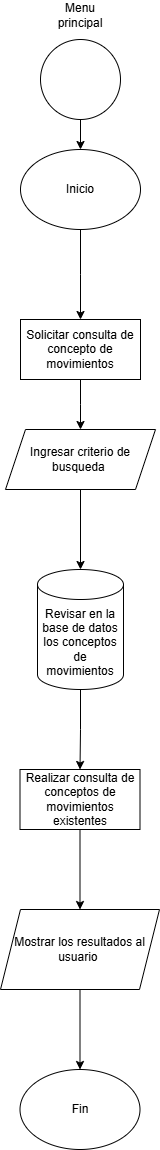

The diagram above was exported from draw.io. Its source (the exported page's mxGraphModel, read from the mxfile embedded in the PNG):
<mxGraphModel dx="1120" dy="1595" grid="1" gridSize="10" guides="1" tooltips="1" connect="1" arrows="1" fold="1" page="1" pageScale="1" pageWidth="827" pageHeight="1169" math="0" shadow="0">
  <root>
    <mxCell id="z5NqNElrxqHdrbL65hbQ-0" />
    <mxCell id="z5NqNElrxqHdrbL65hbQ-1" parent="z5NqNElrxqHdrbL65hbQ-0" />
    <mxCell id="z5NqNElrxqHdrbL65hbQ-2" value="" style="edgeStyle=orthogonalEdgeStyle;rounded=0;orthogonalLoop=1;jettySize=auto;html=1;" edge="1" parent="z5NqNElrxqHdrbL65hbQ-1" source="z5NqNElrxqHdrbL65hbQ-3" target="z5NqNElrxqHdrbL65hbQ-6">
      <mxGeometry relative="1" as="geometry" />
    </mxCell>
    <mxCell id="z5NqNElrxqHdrbL65hbQ-3" value="" style="ellipse;whiteSpace=wrap;html=1;aspect=fixed;" vertex="1" parent="z5NqNElrxqHdrbL65hbQ-1">
      <mxGeometry x="374" y="-1130" width="80" height="80" as="geometry" />
    </mxCell>
    <mxCell id="z5NqNElrxqHdrbL65hbQ-4" value="Menu principal" style="text;html=1;align=center;verticalAlign=middle;whiteSpace=wrap;rounded=0;" vertex="1" parent="z5NqNElrxqHdrbL65hbQ-1">
      <mxGeometry x="384" y="-1169" width="60" height="30" as="geometry" />
    </mxCell>
    <mxCell id="z5NqNElrxqHdrbL65hbQ-5" value="" style="edgeStyle=orthogonalEdgeStyle;rounded=0;orthogonalLoop=1;jettySize=auto;html=1;" edge="1" parent="z5NqNElrxqHdrbL65hbQ-1" source="z5NqNElrxqHdrbL65hbQ-6">
      <mxGeometry relative="1" as="geometry">
        <mxPoint x="414" y="-850" as="targetPoint" />
      </mxGeometry>
    </mxCell>
    <mxCell id="z5NqNElrxqHdrbL65hbQ-6" value="Inicio" style="ellipse;whiteSpace=wrap;html=1;" vertex="1" parent="z5NqNElrxqHdrbL65hbQ-1">
      <mxGeometry x="354" y="-1020" width="120" height="80" as="geometry" />
    </mxCell>
    <mxCell id="z5NqNElrxqHdrbL65hbQ-7" value="" style="edgeStyle=orthogonalEdgeStyle;rounded=0;orthogonalLoop=1;jettySize=auto;html=1;" edge="1" parent="z5NqNElrxqHdrbL65hbQ-1" source="z5NqNElrxqHdrbL65hbQ-8">
      <mxGeometry relative="1" as="geometry">
        <mxPoint x="414" y="-740" as="targetPoint" />
      </mxGeometry>
    </mxCell>
    <mxCell id="z5NqNElrxqHdrbL65hbQ-8" value="Solicitar consulta de concepto de movimientos" style="rounded=0;whiteSpace=wrap;html=1;" vertex="1" parent="z5NqNElrxqHdrbL65hbQ-1">
      <mxGeometry x="354" y="-850" width="120" height="60" as="geometry" />
    </mxCell>
    <mxCell id="z5NqNElrxqHdrbL65hbQ-9" value="" style="edgeStyle=orthogonalEdgeStyle;rounded=0;orthogonalLoop=1;jettySize=auto;html=1;" edge="1" parent="z5NqNElrxqHdrbL65hbQ-1" source="z5NqNElrxqHdrbL65hbQ-10" target="z5NqNElrxqHdrbL65hbQ-12">
      <mxGeometry relative="1" as="geometry" />
    </mxCell>
    <mxCell id="z5NqNElrxqHdrbL65hbQ-10" value="Revisar en la base de datos los conceptos de movimientos" style="shape=cylinder3;whiteSpace=wrap;html=1;boundedLbl=1;backgroundOutline=1;size=15;" vertex="1" parent="z5NqNElrxqHdrbL65hbQ-1">
      <mxGeometry x="371" y="-600" width="86" height="120" as="geometry" />
    </mxCell>
    <mxCell id="z5NqNElrxqHdrbL65hbQ-11" value="" style="edgeStyle=orthogonalEdgeStyle;rounded=0;orthogonalLoop=1;jettySize=auto;html=1;" edge="1" parent="z5NqNElrxqHdrbL65hbQ-1" source="z5NqNElrxqHdrbL65hbQ-12" target="z5NqNElrxqHdrbL65hbQ-14">
      <mxGeometry relative="1" as="geometry" />
    </mxCell>
    <mxCell id="z5NqNElrxqHdrbL65hbQ-12" value="Realizar consulta de conceptos de movimientos existentes" style="whiteSpace=wrap;html=1;" vertex="1" parent="z5NqNElrxqHdrbL65hbQ-1">
      <mxGeometry x="353.5" y="-400" width="120" height="60" as="geometry" />
    </mxCell>
    <mxCell id="z5NqNElrxqHdrbL65hbQ-13" value="" style="edgeStyle=orthogonalEdgeStyle;rounded=0;orthogonalLoop=1;jettySize=auto;html=1;" edge="1" parent="z5NqNElrxqHdrbL65hbQ-1" source="z5NqNElrxqHdrbL65hbQ-14" target="z5NqNElrxqHdrbL65hbQ-15">
      <mxGeometry relative="1" as="geometry" />
    </mxCell>
    <mxCell id="z5NqNElrxqHdrbL65hbQ-14" value="Mostrar los resultados al usuario&amp;nbsp;" style="shape=parallelogram;perimeter=parallelogramPerimeter;whiteSpace=wrap;html=1;fixedSize=1;" vertex="1" parent="z5NqNElrxqHdrbL65hbQ-1">
      <mxGeometry x="334" y="-260" width="159" height="80" as="geometry" />
    </mxCell>
    <mxCell id="z5NqNElrxqHdrbL65hbQ-15" value="Fin" style="ellipse;whiteSpace=wrap;html=1;" vertex="1" parent="z5NqNElrxqHdrbL65hbQ-1">
      <mxGeometry x="353.5" y="-100" width="120" height="80" as="geometry" />
    </mxCell>
    <mxCell id="z5NqNElrxqHdrbL65hbQ-16" value="" style="edgeStyle=orthogonalEdgeStyle;rounded=0;orthogonalLoop=1;jettySize=auto;html=1;" edge="1" parent="z5NqNElrxqHdrbL65hbQ-1" source="z5NqNElrxqHdrbL65hbQ-17" target="z5NqNElrxqHdrbL65hbQ-10">
      <mxGeometry relative="1" as="geometry" />
    </mxCell>
    <mxCell id="z5NqNElrxqHdrbL65hbQ-17" value="Ingresar criterio de busqueda&amp;nbsp;" style="shape=parallelogram;perimeter=parallelogramPerimeter;whiteSpace=wrap;html=1;fixedSize=1;" vertex="1" parent="z5NqNElrxqHdrbL65hbQ-1">
      <mxGeometry x="339" y="-740" width="150" height="60" as="geometry" />
    </mxCell>
  </root>
</mxGraphModel>